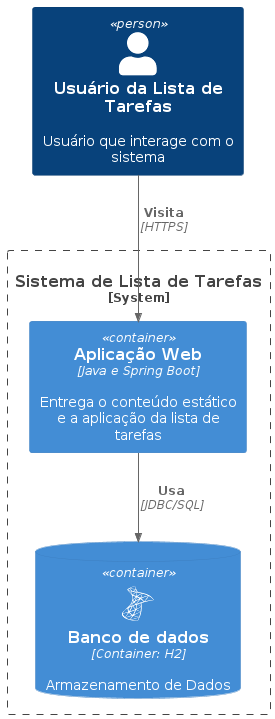

The diagram above was rendered by PlantUML. Its source (embedded in the PNG):
@startuml
!include https://raw.githubusercontent.com/plantuml-stdlib/C4-PlantUML/master/C4_Container.puml

!define DEVICONS https://raw.githubusercontent.com/tupadr3/plantuml-icon-font-sprites/master/devicons
!define FONTAWESOME https://raw.githubusercontent.com/tupadr3/plantuml-icon-font-sprites/master/font-awesome-5
!include DEVICONS/angular.puml
!include DEVICONS/java.puml
!include DEVICONS/msql_server.puml
!include FONTAWESOME/users.puml

LAYOUT_TOP_DOWN()

Person(person, "Usuário da Lista de Tarefas", "Usuário que interage com o sistema")

System_Boundary(system, "Sistema de Lista de Tarefas") {
    Container(webapp, "Aplicação Web", "Java e Spring Boot", "Entrega o conteúdo estático e a aplicação da lista de tarefas")
    ContainerDb(data_base, "Banco de dados", "Container: H2", "Armazenamento de Dados", $sprite="msql_server")
}

Rel(person, webapp, "Visita", "HTTPS")
Rel(webapp, data_base, "Usa", "JDBC/SQL")
@enduml